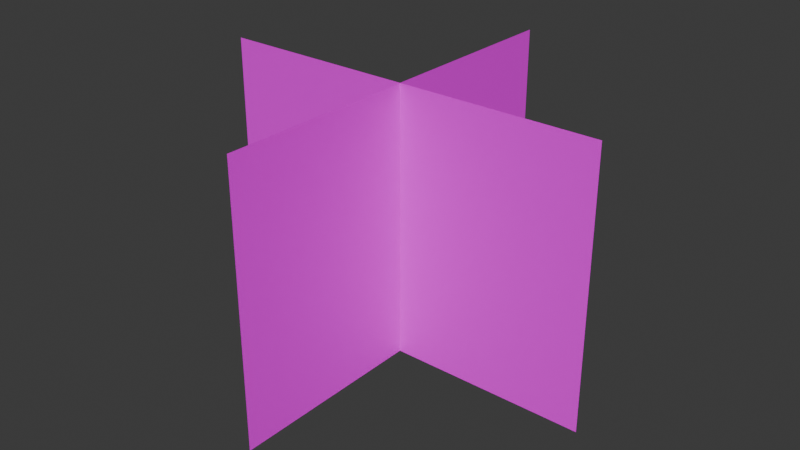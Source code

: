 # Source: bush.blend  (saved by Blender 4.5.90; exported with 4.5.12 LTS)
import bpy
from mathutils import Matrix  # noqa: F401  (used for matrix-valued properties, if any)

bpy.ops.wm.read_factory_settings(use_empty=True)
scene = bpy.context.scene
scene.name = 'Scene'

# ---- collections
col_collection = bpy.data.collections.new('Collection'); scene.collection.children.link(col_collection)

# ---- images (referenced by path relative to the original .blend; pixels are not part of the script)
import os
ASSET_DIR = os.environ.get("B2B_ASSET_DIR", "")  # directory of the original .blend (textures are referenced by path, not embedded)
HERE = os.path.dirname(os.path.abspath(__file__))  # packed textures are extracted next to this script under _unpacked/

def load_image(name, relpath, width, height, colorspace="sRGB"):
    """Load a texture the original file referenced (path relative to the .blend, or extracted next to this script)."""
    p = next((c for c in (os.path.join(HERE, relpath), os.path.join(ASSET_DIR, relpath)) if relpath and os.path.exists(c)), "")
    if p:
        img = bpy.data.images.load(p, check_existing=True)
        img.name = name
    else:  # same state as the original file: an image datablock whose file is absent (Cycles renders it pink)
        img = bpy.data.images.new(name, width, height)
        img.source = "FILE"
        img.filepath = "//" + (relpath or name)
    img.colorspace_settings.name = colorspace
    return img
img_bush_bushtextures_png = load_image('bush_bushtextures.png', 'bush_bushtextures.png', 1024, 1024, 'sRGB')

# ---- materials (node trees are filled in below, after node groups)
mat_material_002 = bpy.data.materials.new('Material.002')

# ---- material node trees
mat_material_002.use_nodes = True; mat_material_002.node_tree.nodes.clear()
_N = mat_material_002.node_tree.nodes; _L = mat_material_002.node_tree.links
n0 = _N.new('ShaderNodeBsdfPrincipled'); n0.name = 'Principled BSDF'; n0.location = (39, 100)
n1 = _N.new('ShaderNodeOutputMaterial'); n1.name = 'Material Output'; n1.location = (439, 100)
n2 = _N.new('ShaderNodeTexImage'); n2.name = 'Image Texture'; n2.location = (-535, 67)
n2.image = img_bush_bushtextures_png
_L.new(n0.outputs[0], n1.inputs[0])
_L.new(n2.outputs[1], n0.inputs[4])
_L.new(n2.outputs[0], n0.inputs[0])
n1.is_active_output = True

# ---- world
world_world = bpy.data.worlds.new('World'); scene.world = world_world
world_world.use_nodes = True; world_world.node_tree.nodes.clear()
_N = world_world.node_tree.nodes; _L = world_world.node_tree.links
n0 = _N.new('ShaderNodeOutputWorld'); n0.name = 'World Output'; n0.location = (200, 100)
n1 = _N.new('ShaderNodeBackground'); n1.name = 'Background'; n1.location = (-200, 100)
n1.inputs[0].default_value = (0.05088, 0.05088, 0.05088, 1.0)
_L.new(n1.outputs[0], n0.inputs[0])
n0.is_active_output = True
world_world.color = (0.05088, 0.05088, 0.05088)
world_world.sun_shadow_jitter_overblur = 0.0

# ---- meshes
me_plane_002 = bpy.data.meshes.new('Plane.002')
me_plane_002.from_pydata([(-1.0, 4.371e-08, -0.06778), (1.0, 4.371e-08, -0.06778), (-1.0, -4.371e-08, 1.31), (1.0, -4.371e-08, 1.31), (0.0, -1.0, -0.06778), (-8.742e-08, 1.0, -0.06778), (8.742e-08, -1.0, 1.31), (0.0, 1.0, 1.31)], [], [(0, 1, 3, 2), (4, 5, 7, 6)])
_uv = me_plane_002.uv_layers.new(name='UVMap')
_uv.uv.foreach_set('vector', [0.1318, 0.2253, 0.8236, 0.2253, 0.8236, 0.9472, 0.1318, 0.9472, 0.1722, 0.2336, 0.8023, 0.2336, 0.8023, 0.9245, 0.1722, 0.9245])
me_plane_002.materials.append(mat_material_002)
me_plane_002.update()

# ---- objects
ob_plane = bpy.data.objects.new('Plane', me_plane_002)

# ---- transforms, parenting, visibility, modifiers, constraints
ob_plane.location = (0.0, 0.0, 0.0)

# ---- collection membership
col_collection.objects.link(ob_plane)

# ---- scene / render settings (as saved in the file)
scene.frame_start = 1; scene.frame_end = 250; scene.frame_set(1)
scene.render.engine = 'BLENDER_EEVEE_NEXT'
bpy.context.view_layer.update()

# ---- added for rendering (the .blend has no active camera and no usable light): camera, sun
cam_auto = bpy.data.cameras.new('AutoCamera')
cam_auto.lens = 50.0
cam_auto.sensor_width = 36.0
cam_auto.clip_end = 1000.0
ob_auto_camera = bpy.data.objects.new('AutoCamera', cam_auto)
scene.collection.objects.link(ob_auto_camera)
ob_auto_camera.location = (2.91077, -3.49292, 2.94956)
ob_auto_camera.rotation_euler = (1.09748, -7.21219e-08, 0.694738)
scene.camera = ob_auto_camera
light_auto_sun = bpy.data.lights.new('AutoSun', 'SUN')
light_auto_sun.energy = 3.0
light_auto_sun.angle = 0.0523599
ob_auto_sun = bpy.data.objects.new('AutoSun', light_auto_sun)
scene.collection.objects.link(ob_auto_sun)
ob_auto_sun.rotation_euler = (0.872665, 0.174533, 0.523599)
bpy.context.view_layer.update()
